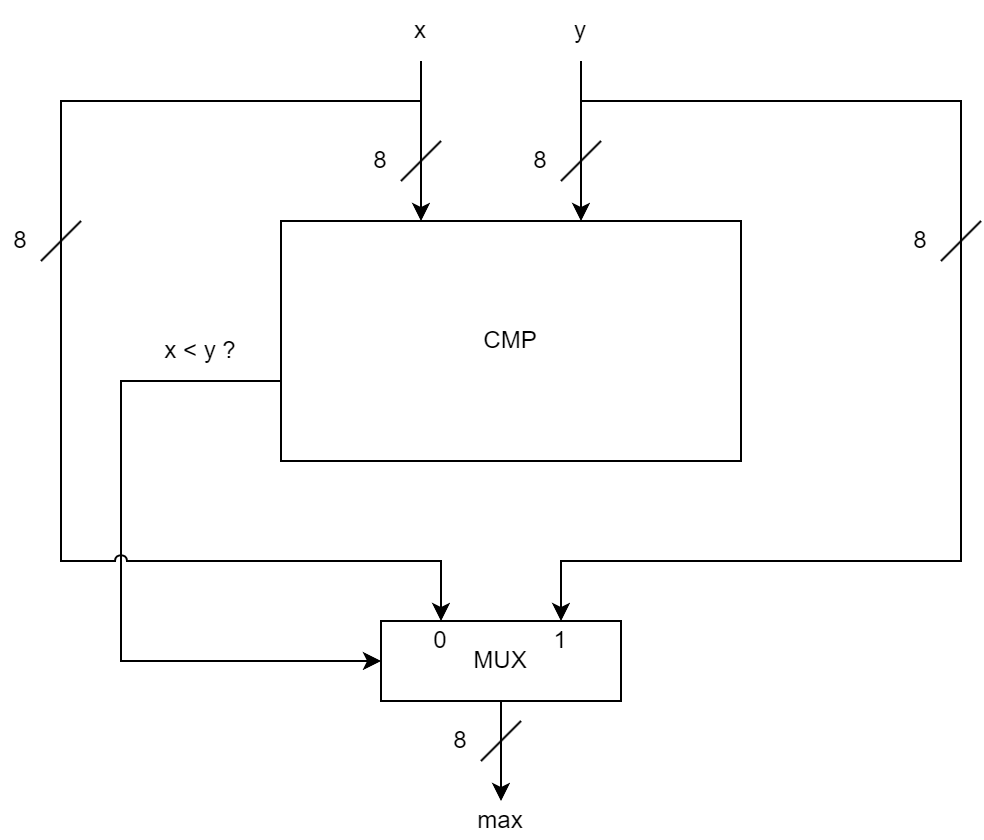

The diagram above was exported from draw.io. Its source (the exported page's mxGraphModel, read from the mxfile embedded in the PNG):
<mxGraphModel dx="630" dy="515" grid="1" gridSize="10" guides="1" tooltips="1" connect="1" arrows="1" fold="1" page="1" pageScale="1" pageWidth="1920" pageHeight="1200" math="0" shadow="0">
  <root>
    <mxCell id="0" />
    <mxCell id="1" parent="0" />
    <mxCell id="5DL669GPicoQZe97iUfZ-2" value="" style="endArrow=classic;html=1;rounded=0;exitX=0.5;exitY=1;exitDx=0;exitDy=0;" parent="1" source="5DL669GPicoQZe97iUfZ-3" edge="1">
      <mxGeometry width="50" height="50" relative="1" as="geometry">
        <mxPoint x="520" y="340" as="sourcePoint" />
        <mxPoint x="520" y="360" as="targetPoint" />
      </mxGeometry>
    </mxCell>
    <mxCell id="5DL669GPicoQZe97iUfZ-3" value="x" style="text;html=1;strokeColor=none;fillColor=none;align=center;verticalAlign=middle;whiteSpace=wrap;rounded=0;" parent="1" vertex="1">
      <mxGeometry x="500" y="250" width="40" height="30" as="geometry" />
    </mxCell>
    <mxCell id="5DL669GPicoQZe97iUfZ-6" value="y" style="text;html=1;strokeColor=none;fillColor=none;align=center;verticalAlign=middle;whiteSpace=wrap;rounded=0;" parent="1" vertex="1">
      <mxGeometry x="580" y="250" width="40" height="30" as="geometry" />
    </mxCell>
    <mxCell id="5DL669GPicoQZe97iUfZ-17" value="x &amp;lt; y ?" style="text;html=1;strokeColor=none;fillColor=none;align=center;verticalAlign=middle;whiteSpace=wrap;rounded=0;" parent="1" vertex="1">
      <mxGeometry x="390" y="410" width="40" height="30" as="geometry" />
    </mxCell>
    <mxCell id="5DL669GPicoQZe97iUfZ-21" value="" style="endArrow=classic;html=1;rounded=0;exitX=0.5;exitY=1;exitDx=0;exitDy=0;" parent="1" source="5DL669GPicoQZe97iUfZ-6" edge="1">
      <mxGeometry width="50" height="50" relative="1" as="geometry">
        <mxPoint x="600" y="310" as="sourcePoint" />
        <mxPoint x="600" y="360" as="targetPoint" />
      </mxGeometry>
    </mxCell>
    <mxCell id="5DL669GPicoQZe97iUfZ-23" value="" style="endArrow=classic;html=1;rounded=0;entryX=0;entryY=0.5;entryDx=0;entryDy=0;" parent="1" target="5DL669GPicoQZe97iUfZ-26" edge="1">
      <mxGeometry width="50" height="50" relative="1" as="geometry">
        <mxPoint x="450" y="440" as="sourcePoint" />
        <mxPoint x="400" y="580" as="targetPoint" />
        <Array as="points">
          <mxPoint x="370" y="440" />
          <mxPoint x="370" y="580" />
        </Array>
      </mxGeometry>
    </mxCell>
    <mxCell id="5DL669GPicoQZe97iUfZ-26" value="MUX" style="rounded=0;whiteSpace=wrap;html=1;" parent="1" vertex="1">
      <mxGeometry x="500" y="560" width="120" height="40" as="geometry" />
    </mxCell>
    <mxCell id="5DL669GPicoQZe97iUfZ-27" value="" style="endArrow=classic;html=1;rounded=0;entryX=0.75;entryY=0;entryDx=0;entryDy=0;" parent="1" target="5DL669GPicoQZe97iUfZ-26" edge="1">
      <mxGeometry width="50" height="50" relative="1" as="geometry">
        <mxPoint x="600" y="300" as="sourcePoint" />
        <mxPoint x="680" y="540" as="targetPoint" />
        <Array as="points">
          <mxPoint x="790" y="300" />
          <mxPoint x="790" y="530" />
          <mxPoint x="590" y="530" />
        </Array>
      </mxGeometry>
    </mxCell>
    <mxCell id="5DL669GPicoQZe97iUfZ-29" value="" style="endArrow=classic;html=1;rounded=0;jumpStyle=arc;entryX=0.25;entryY=0;entryDx=0;entryDy=0;" parent="1" target="5DL669GPicoQZe97iUfZ-26" edge="1">
      <mxGeometry width="50" height="50" relative="1" as="geometry">
        <mxPoint x="520" y="300" as="sourcePoint" />
        <mxPoint x="530" y="540" as="targetPoint" />
        <Array as="points">
          <mxPoint x="340" y="300" />
          <mxPoint x="340" y="530" />
          <mxPoint x="530" y="530" />
        </Array>
      </mxGeometry>
    </mxCell>
    <mxCell id="5DL669GPicoQZe97iUfZ-30" value="0" style="text;html=1;strokeColor=none;fillColor=none;align=center;verticalAlign=middle;whiteSpace=wrap;rounded=0;" parent="1" vertex="1">
      <mxGeometry x="520" y="560" width="20" height="20" as="geometry" />
    </mxCell>
    <mxCell id="5DL669GPicoQZe97iUfZ-31" value="1" style="text;html=1;strokeColor=none;fillColor=none;align=center;verticalAlign=middle;whiteSpace=wrap;rounded=0;" parent="1" vertex="1">
      <mxGeometry x="580" y="560" width="20" height="20" as="geometry" />
    </mxCell>
    <mxCell id="5DL669GPicoQZe97iUfZ-32" value="" style="endArrow=classic;html=1;rounded=0;exitX=0.5;exitY=1;exitDx=0;exitDy=0;" parent="1" source="5DL669GPicoQZe97iUfZ-26" edge="1">
      <mxGeometry width="50" height="50" relative="1" as="geometry">
        <mxPoint x="550" y="570" as="sourcePoint" />
        <mxPoint x="560" y="650" as="targetPoint" />
      </mxGeometry>
    </mxCell>
    <mxCell id="5DL669GPicoQZe97iUfZ-33" value="" style="endArrow=none;html=1;rounded=0;" parent="1" edge="1">
      <mxGeometry width="50" height="50" relative="1" as="geometry">
        <mxPoint x="550" y="630" as="sourcePoint" />
        <mxPoint x="570" y="610" as="targetPoint" />
      </mxGeometry>
    </mxCell>
    <mxCell id="5DL669GPicoQZe97iUfZ-34" value="8" style="text;html=1;strokeColor=none;fillColor=none;align=center;verticalAlign=middle;whiteSpace=wrap;rounded=0;" parent="1" vertex="1">
      <mxGeometry x="530" y="610" width="20" height="20" as="geometry" />
    </mxCell>
    <mxCell id="5DL669GPicoQZe97iUfZ-35" value="max" style="text;html=1;strokeColor=none;fillColor=none;align=center;verticalAlign=middle;whiteSpace=wrap;rounded=0;" parent="1" vertex="1">
      <mxGeometry x="545" y="650" width="30" height="20" as="geometry" />
    </mxCell>
    <mxCell id="zuLmjpYX3OmHrm7fR57H-16" value="" style="endArrow=none;html=1;rounded=0;" parent="1" edge="1">
      <mxGeometry width="50" height="50" relative="1" as="geometry">
        <mxPoint x="330" y="380" as="sourcePoint" />
        <mxPoint x="350" y="360" as="targetPoint" />
      </mxGeometry>
    </mxCell>
    <mxCell id="zuLmjpYX3OmHrm7fR57H-17" value="8" style="text;html=1;strokeColor=none;fillColor=none;align=center;verticalAlign=middle;whiteSpace=wrap;rounded=0;" parent="1" vertex="1">
      <mxGeometry x="310" y="360" width="20" height="20" as="geometry" />
    </mxCell>
    <mxCell id="zuLmjpYX3OmHrm7fR57H-18" value="" style="endArrow=none;html=1;rounded=0;" parent="1" edge="1">
      <mxGeometry width="50" height="50" relative="1" as="geometry">
        <mxPoint x="780" y="380" as="sourcePoint" />
        <mxPoint x="800" y="360" as="targetPoint" />
      </mxGeometry>
    </mxCell>
    <mxCell id="zuLmjpYX3OmHrm7fR57H-19" value="8" style="text;html=1;strokeColor=none;fillColor=none;align=center;verticalAlign=middle;whiteSpace=wrap;rounded=0;" parent="1" vertex="1">
      <mxGeometry x="760" y="360" width="20" height="20" as="geometry" />
    </mxCell>
    <mxCell id="nUbFjUD_bumdML087re5-4" value="CMP" style="rounded=0;whiteSpace=wrap;html=1;" vertex="1" parent="1">
      <mxGeometry x="450" y="360" width="230" height="120" as="geometry" />
    </mxCell>
    <mxCell id="nUbFjUD_bumdML087re5-5" value="" style="endArrow=none;html=1;rounded=0;" edge="1" parent="1">
      <mxGeometry width="50" height="50" relative="1" as="geometry">
        <mxPoint x="590" y="340" as="sourcePoint" />
        <mxPoint x="610" y="320" as="targetPoint" />
      </mxGeometry>
    </mxCell>
    <mxCell id="nUbFjUD_bumdML087re5-6" value="8" style="text;html=1;strokeColor=none;fillColor=none;align=center;verticalAlign=middle;whiteSpace=wrap;rounded=0;" vertex="1" parent="1">
      <mxGeometry x="570" y="320" width="20" height="20" as="geometry" />
    </mxCell>
    <mxCell id="nUbFjUD_bumdML087re5-7" value="" style="endArrow=none;html=1;rounded=0;" edge="1" parent="1">
      <mxGeometry width="50" height="50" relative="1" as="geometry">
        <mxPoint x="510" y="340" as="sourcePoint" />
        <mxPoint x="530" y="320" as="targetPoint" />
      </mxGeometry>
    </mxCell>
    <mxCell id="nUbFjUD_bumdML087re5-8" value="8" style="text;html=1;strokeColor=none;fillColor=none;align=center;verticalAlign=middle;whiteSpace=wrap;rounded=0;" vertex="1" parent="1">
      <mxGeometry x="490" y="320" width="20" height="20" as="geometry" />
    </mxCell>
  </root>
</mxGraphModel>